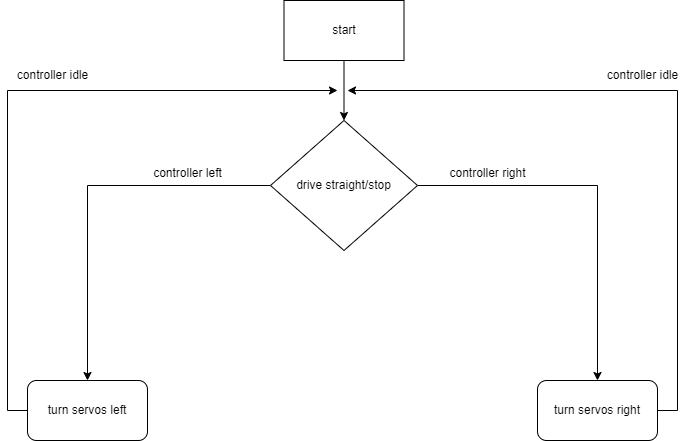

The diagram above was exported from draw.io. Its source (the exported page's mxGraphModel, read from the mxfile embedded in the PNG):
<mxGraphModel dx="2273" dy="1123" grid="1" gridSize="10" guides="1" tooltips="1" connect="1" arrows="1" fold="1" page="1" pageScale="1" pageWidth="850" pageHeight="1100" math="0" shadow="0">
  <root>
    <mxCell id="0" />
    <mxCell id="1" parent="0" />
    <mxCell id="cn0zmHwjR3c9e4aARoYm-5" style="edgeStyle=orthogonalEdgeStyle;rounded=0;orthogonalLoop=1;jettySize=auto;html=1;exitX=0;exitY=0.5;exitDx=0;exitDy=0;entryX=0.5;entryY=0;entryDx=0;entryDy=0;" edge="1" parent="1" source="cn0zmHwjR3c9e4aARoYm-1" target="cn0zmHwjR3c9e4aARoYm-3">
      <mxGeometry relative="1" as="geometry">
        <Array as="points">
          <mxPoint x="170" y="295" />
          <mxPoint x="170" y="490" />
        </Array>
      </mxGeometry>
    </mxCell>
    <mxCell id="cn0zmHwjR3c9e4aARoYm-6" style="edgeStyle=orthogonalEdgeStyle;rounded=0;orthogonalLoop=1;jettySize=auto;html=1;exitX=1;exitY=0.5;exitDx=0;exitDy=0;entryX=0.5;entryY=0;entryDx=0;entryDy=0;" edge="1" parent="1" source="cn0zmHwjR3c9e4aARoYm-1" target="cn0zmHwjR3c9e4aARoYm-4">
      <mxGeometry relative="1" as="geometry" />
    </mxCell>
    <mxCell id="cn0zmHwjR3c9e4aARoYm-1" value="&lt;div&gt;drive straight/stop&lt;/div&gt;" style="rhombus;whiteSpace=wrap;html=1;" vertex="1" parent="1">
      <mxGeometry x="353" y="230" width="147" height="130" as="geometry" />
    </mxCell>
    <mxCell id="cn0zmHwjR3c9e4aARoYm-12" style="edgeStyle=orthogonalEdgeStyle;rounded=0;orthogonalLoop=1;jettySize=auto;html=1;exitX=0;exitY=0.5;exitDx=0;exitDy=0;" edge="1" parent="1" source="cn0zmHwjR3c9e4aARoYm-3">
      <mxGeometry relative="1" as="geometry">
        <mxPoint x="420" y="200" as="targetPoint" />
        <Array as="points">
          <mxPoint x="90" y="520" />
          <mxPoint x="90" y="200" />
        </Array>
      </mxGeometry>
    </mxCell>
    <mxCell id="cn0zmHwjR3c9e4aARoYm-3" value="turn servos left" style="rounded=1;whiteSpace=wrap;html=1;" vertex="1" parent="1">
      <mxGeometry x="110" y="490" width="120" height="60" as="geometry" />
    </mxCell>
    <mxCell id="cn0zmHwjR3c9e4aARoYm-11" style="edgeStyle=orthogonalEdgeStyle;rounded=0;orthogonalLoop=1;jettySize=auto;html=1;exitX=1;exitY=0.5;exitDx=0;exitDy=0;" edge="1" parent="1" source="cn0zmHwjR3c9e4aARoYm-4">
      <mxGeometry relative="1" as="geometry">
        <mxPoint x="430" y="200" as="targetPoint" />
        <Array as="points">
          <mxPoint x="760" y="520" />
          <mxPoint x="760" y="200" />
        </Array>
      </mxGeometry>
    </mxCell>
    <mxCell id="cn0zmHwjR3c9e4aARoYm-4" value="turn servos right" style="rounded=1;whiteSpace=wrap;html=1;" vertex="1" parent="1">
      <mxGeometry x="620" y="490" width="120" height="60" as="geometry" />
    </mxCell>
    <mxCell id="cn0zmHwjR3c9e4aARoYm-7" value="controller left" style="text;html=1;align=center;verticalAlign=middle;resizable=0;points=[];autosize=1;strokeColor=none;fillColor=none;" vertex="1" parent="1">
      <mxGeometry x="225" y="268" width="90" height="30" as="geometry" />
    </mxCell>
    <mxCell id="cn0zmHwjR3c9e4aARoYm-8" value="controller right" style="text;html=1;align=center;verticalAlign=middle;resizable=0;points=[];autosize=1;strokeColor=none;fillColor=none;" vertex="1" parent="1">
      <mxGeometry x="520" y="268" width="100" height="30" as="geometry" />
    </mxCell>
    <mxCell id="cn0zmHwjR3c9e4aARoYm-10" style="edgeStyle=orthogonalEdgeStyle;rounded=0;orthogonalLoop=1;jettySize=auto;html=1;exitX=0.5;exitY=1;exitDx=0;exitDy=0;entryX=0.5;entryY=0;entryDx=0;entryDy=0;" edge="1" parent="1" source="cn0zmHwjR3c9e4aARoYm-9" target="cn0zmHwjR3c9e4aARoYm-1">
      <mxGeometry relative="1" as="geometry" />
    </mxCell>
    <mxCell id="cn0zmHwjR3c9e4aARoYm-9" value="start" style="rounded=0;whiteSpace=wrap;html=1;" vertex="1" parent="1">
      <mxGeometry x="366.5" y="110" width="120" height="60" as="geometry" />
    </mxCell>
    <mxCell id="cn0zmHwjR3c9e4aARoYm-13" value="controller idle" style="text;html=1;align=center;verticalAlign=middle;resizable=0;points=[];autosize=1;strokeColor=none;fillColor=none;" vertex="1" parent="1">
      <mxGeometry x="90" y="170" width="90" height="30" as="geometry" />
    </mxCell>
    <mxCell id="cn0zmHwjR3c9e4aARoYm-14" value="controller idle" style="text;html=1;align=center;verticalAlign=middle;resizable=0;points=[];autosize=1;strokeColor=none;fillColor=none;" vertex="1" parent="1">
      <mxGeometry x="680" y="170" width="90" height="30" as="geometry" />
    </mxCell>
  </root>
</mxGraphModel>